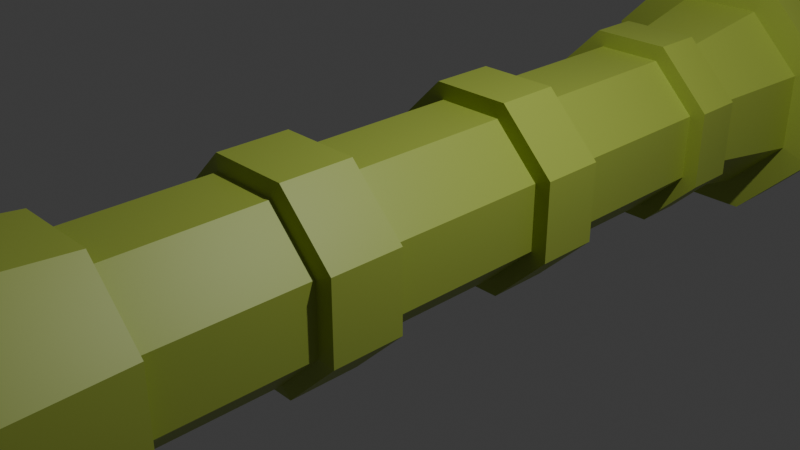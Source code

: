# Source: bazooka.blend  (saved by Blender 5.1.30; exported with 4.5.12 LTS)
import bpy
from mathutils import Matrix  # noqa: F401  (used for matrix-valued properties, if any)

bpy.ops.wm.read_factory_settings(use_empty=True)
scene = bpy.context.scene
scene.name = 'Scene'

# ---- collections
col_collection = bpy.data.collections.new('Collection'); scene.collection.children.link(col_collection)

# ---- materials (node trees are filled in below, after node groups)
mat_main = bpy.data.materials.new('Main')

# ---- material node trees
mat_main.use_nodes = True; mat_main.node_tree.nodes.clear()
_N = mat_main.node_tree.nodes; _L = mat_main.node_tree.links
n0 = _N.new('ShaderNodeBsdfPrincipled'); n0.name = 'Principled BSDF'; n0.location = (-200, 100)
n0.inputs[0].default_value = (0.3916, 0.491, 0.06848, 1.0)
n1 = _N.new('ShaderNodeOutputMaterial'); n1.name = 'Material Output'; n1.location = (200, 100)
_L.new(n0.outputs[0], n1.inputs[0])
n1.is_active_output = True

# ---- world
world_world = bpy.data.worlds.new('World'); scene.world = world_world
world_world.use_nodes = True; world_world.node_tree.nodes.clear()
_N = world_world.node_tree.nodes; _L = world_world.node_tree.links
n0 = _N.new('ShaderNodeOutputWorld'); n0.name = 'World Output'; n0.location = (200, 100)
n1 = _N.new('ShaderNodeBackground'); n1.name = 'Background'; n1.location = (-200, 100)
n1.inputs[0].default_value = (0.05088, 0.05088, 0.05088, 1.0)
_L.new(n1.outputs[0], n0.inputs[0])
n0.is_active_output = True
world_world.color = (0.05088, 0.05088, 0.05088)
world_world.sun_shadow_jitter_overblur = 0.0

# ---- cameras
cam_camera = bpy.data.cameras.new('Camera')
cam_camera.clip_end = 100.0
cam_camera.ortho_scale = 7.314

# ---- lights
light_light = bpy.data.lights.new('Light', 'POINT')
light_light.energy = 1000.0
light_light.shadow_soft_size = 0.1

# ---- meshes
me_cylinder_001 = bpy.data.meshes.new('Cylinder.001')
me_cylinder_001.from_pydata([(0.3827, 1.0, 0.9239), (0.3827, -1.0, 0.9239), (0.9239, 1.0, 0.3827), (0.9239, -1.0, 0.3827), (0.9239, 1.0, -0.3827), (0.9239, -1.0, -0.3827), (0.3827, 1.0, -0.9239), (0.3827, -1.0, -0.9239), (-0.3827, 1.0, -0.9239), (-0.3827, -1.0, -0.9239), (-0.9239, 1.0, -0.3827), (-0.9239, -1.0, -0.3827), (-0.9239, 1.0, 0.3827), (-0.9239, -1.0, 0.3827), (-0.3827, 1.0, 0.9239), (-0.3827, -1.0, 0.9239), (1.109, -1.0, 0.4592), (0.4592, -1.0, 1.109), (1.109, -1.0, -0.4592), (0.4592, -1.0, -1.109), (-0.4592, -1.0, -1.109), (-1.109, -1.0, -0.4592), (-1.109, -1.0, 0.4592), (-0.4592, -1.0, 1.109), (1.109, -1.819, 0.4592), (0.4592, -1.819, 1.109), (1.109, -1.819, -0.4592), (0.4592, -1.819, -1.109), (-0.4592, -1.819, -1.109), (-1.109, -1.819, -0.4592), (-1.109, -1.819, 0.4592), (-0.4592, -1.819, 1.109), (0.9534, -1.863, 0.3949), (0.3949, -1.863, 0.9534), (0.9534, -1.863, -0.3949), (0.3949, -1.863, -0.9534), (-0.3949, -1.863, -0.9534), (-0.9534, -1.863, -0.3949), (-0.9534, -1.863, 0.3949), (-0.3949, -1.863, 0.9534), (0.9534, -3.626, 0.3949), (0.3949, -3.626, 0.9534), (0.9534, -3.626, -0.3949), (0.3949, -3.626, -0.9534), (-0.3949, -3.626, -0.9534), (-0.9534, -3.626, -0.3949), (-0.9534, -3.626, 0.3949), (-0.3949, -3.626, 0.9534), (1.144, -3.626, 0.4739), (0.4739, -3.626, 1.144), (1.144, -3.626, -0.4739), (0.4739, -3.626, -1.144), (-0.4739, -3.626, -1.144), (-1.144, -3.626, -0.4739), (-1.144, -3.626, 0.4739), (-0.4739, -3.626, 1.144), (0.8583, -5.268, 0.3555), (0.3555, -5.268, 0.8583), (0.8583, -5.268, -0.3555), (0.3555, -5.268, -0.8583), (-0.3555, -5.268, -0.8583), (-0.8583, -5.268, -0.3555), (-0.8583, -5.268, 0.3555), (-0.3555, -5.268, 0.8583), (1.309, -5.268, 0.5422), (0.5422, -5.268, 1.309), (1.309, -5.268, -0.5422), (0.5422, -5.268, -1.309), (-0.5422, -5.268, -1.309), (-1.309, -5.268, -0.5422), (-1.309, -5.268, 0.5422), (-0.5422, -5.268, 1.309), (0.5385, -6.229, 0.223), (0.223, -6.229, 0.5385), (0.5385, -6.229, -0.223), (0.223, -6.229, -0.5385), (-0.223, -6.229, -0.5385), (-0.5385, -6.229, -0.223), (-0.5385, -6.229, 0.223), (-0.223, -6.229, 0.5385), (0.7608, -6.229, 0.3151), (0.3151, -6.229, 0.7608), (0.7608, -6.229, -0.3151), (0.3151, -6.229, -0.7608), (-0.3151, -6.229, -0.7608), (-0.7608, -6.229, -0.3151), (-0.7608, -6.229, 0.3151), (-0.3151, -6.229, 0.7608), (0.5385, -4.108, 0.223), (0.223, -4.108, 0.5385), (0.5385, -4.108, -0.223), (0.223, -4.108, -0.5385), (-0.223, -4.108, -0.5385), (-0.5385, -4.108, -0.223), (-0.5385, -4.108, 0.223), (-0.223, -4.108, 0.5385), (0.4592, 1.0, 1.109), (1.109, 1.0, 0.4592), (1.109, 1.0, -0.4592), (0.4592, 1.0, -1.109), (-0.4592, 1.0, -1.109), (-1.109, 1.0, -0.4592), (-1.109, 1.0, 0.4592), (-0.4592, 1.0, 1.109), (0.3812, 1.73, 0.9202), (0.9202, 1.73, 0.3812), (0.9202, 1.73, -0.3812), (0.3812, 1.73, -0.9202), (-0.3812, 1.73, -0.9202), (-0.9202, 1.73, -0.3812), (-0.9202, 1.73, 0.3812), (-0.3812, 1.73, 0.9202), (0.4592, 1.73, 1.109), (1.109, 1.73, 0.4592), (1.109, 1.73, -0.4592), (0.4592, 1.73, -1.109), (-0.4592, 1.73, -1.109), (-1.109, 1.73, -0.4592), (-1.109, 1.73, 0.4592), (-0.4592, 1.73, 1.109), (0.3812, 3.729, 0.9202), (0.9202, 3.729, 0.3812), (0.9202, 3.729, -0.3812), (0.3812, 3.729, -0.9202), (-0.3812, 3.729, -0.9202), (-0.9202, 3.729, -0.3812), (-0.9202, 3.729, 0.3812), (-0.3812, 3.729, 0.9202), (0.4574, 3.729, 1.104), (1.104, 3.729, 0.4574), (1.104, 3.729, -0.4574), (0.4574, 3.729, -1.104), (-0.4574, 3.729, -1.104), (-1.104, 3.729, -0.4574), (-1.104, 3.729, 0.4574), (-0.4574, 3.729, 1.104), (0.3796, 4.314, 0.9165), (0.9165, 4.314, 0.3796), (0.9165, 4.314, -0.3796), (0.3796, 4.314, -0.9165), (-0.3796, 4.314, -0.9165), (-0.9165, 4.314, -0.3796), (-0.9165, 4.314, 0.3796), (-0.3796, 4.314, 0.9165), (0.4574, 4.314, 1.104), (1.104, 4.314, 0.4574), (1.104, 4.314, -0.4574), (0.4574, 4.314, -1.104), (-0.4574, 4.314, -1.104), (-1.104, 4.314, -0.4574), (-1.104, 4.314, 0.4574), (-0.4574, 4.314, 1.104), (0.479, 5.64, 1.156), (1.156, 5.64, 0.479), (1.156, 5.64, -0.479), (0.479, 5.64, -1.156), (-0.479, 5.64, -1.156), (-1.156, 5.64, -0.479), (-1.156, 5.64, 0.479), (-0.479, 5.64, 1.156), (0.6234, 5.662, 1.505), (1.505, 5.662, 0.6234), (1.505, 5.662, -0.6234), (0.6234, 5.662, -1.505), (-0.6234, 5.662, -1.505), (-1.505, 5.662, -0.6234), (-1.505, 5.662, 0.6234), (-0.6234, 5.662, 1.505), (0.6234, 6.339, 1.505), (1.505, 6.339, 0.6234), (1.505, 6.339, -0.6234), (0.6234, 6.339, -1.505), (-0.6234, 6.339, -1.505), (-1.505, 6.339, -0.6234), (-1.505, 6.339, 0.6234), (-0.6234, 6.339, 1.505)], [], [(0, 1, 3, 2), (2, 3, 5, 4), (4, 5, 7, 6), (6, 7, 9, 8), (8, 9, 11, 10), (10, 11, 13, 12), (9, 7, 19, 20), (12, 13, 15, 14), (14, 15, 1, 0), (2, 4, 98, 97), (18, 16, 24, 26), (15, 13, 22, 23), (5, 3, 16, 18), (11, 9, 20, 21), (1, 15, 23, 17), (3, 1, 17, 16), (7, 5, 18, 19), (13, 11, 21, 22), (27, 26, 34, 35), (23, 22, 30, 31), (21, 20, 28, 29), (19, 18, 26, 27), (16, 17, 25, 24), (17, 23, 31, 25), (22, 21, 29, 30), (20, 19, 27, 28), (39, 38, 46, 47), (24, 25, 33, 32), (25, 31, 39, 33), (30, 29, 37, 38), (28, 27, 35, 36), (26, 24, 32, 34), (31, 30, 38, 39), (29, 28, 36, 37), (44, 43, 51, 52), (37, 36, 44, 45), (35, 34, 42, 43), (32, 33, 41, 40), (33, 39, 47, 41), (38, 37, 45, 46), (36, 35, 43, 44), (34, 32, 40, 42), (49, 55, 71, 65), (42, 40, 48, 50), (47, 46, 54, 55), (45, 44, 52, 53), (43, 42, 50, 51), (40, 41, 49, 48), (41, 47, 55, 49), (46, 45, 53, 54), (63, 62, 86, 87), (54, 53, 69, 70), (52, 51, 67, 68), (50, 48, 64, 66), (55, 54, 70, 71), (53, 52, 68, 69), (51, 50, 66, 67), (48, 49, 65, 64), (57, 56, 64, 65), (56, 58, 66, 64), (58, 59, 67, 66), (59, 60, 68, 67), (60, 61, 69, 68), (61, 62, 70, 69), (62, 63, 71, 70), (63, 57, 65, 71), (79, 78, 94, 95), (61, 60, 84, 85), (59, 58, 82, 83), (56, 57, 81, 80), (57, 63, 87, 81), (62, 61, 85, 86), (60, 59, 83, 84), (58, 56, 80, 82), (73, 72, 80, 81), (72, 74, 82, 80), (74, 75, 83, 82), (75, 76, 84, 83), (76, 77, 85, 84), (77, 78, 86, 85), (78, 79, 87, 86), (79, 73, 81, 87), (88, 89, 95, 94, 93, 92, 91, 90), (77, 76, 92, 93), (75, 74, 90, 91), (72, 73, 89, 88), (73, 79, 95, 89), (78, 77, 93, 94), (76, 75, 91, 92), (74, 72, 88, 90), (103, 96, 112, 119), (8, 10, 101, 100), (14, 0, 96, 103), (0, 2, 97, 96), (4, 6, 99, 98), (10, 12, 102, 101), (6, 8, 100, 99), (12, 14, 103, 102), (111, 104, 120, 127), (101, 102, 118, 117), (99, 100, 116, 115), (97, 98, 114, 113), (102, 103, 119, 118), (100, 101, 117, 116), (98, 99, 115, 114), (96, 97, 113, 112), (105, 104, 112, 113), (106, 105, 113, 114), (107, 106, 114, 115), (108, 107, 115, 116), (109, 108, 116, 117), (110, 109, 117, 118), (111, 110, 118, 119), (104, 111, 119, 112), (122, 123, 131, 130), (109, 110, 126, 125), (107, 108, 124, 123), (105, 106, 122, 121), (110, 111, 127, 126), (108, 109, 125, 124), (106, 107, 123, 122), (104, 105, 121, 120), (134, 135, 151, 150), (120, 121, 129, 128), (127, 120, 128, 135), (125, 126, 134, 133), (123, 124, 132, 131), (121, 122, 130, 129), (126, 127, 135, 134), (124, 125, 133, 132), (143, 136, 152, 159), (132, 133, 149, 148), (130, 131, 147, 146), (128, 129, 145, 144), (135, 128, 144, 151), (133, 134, 150, 149), (131, 132, 148, 147), (129, 130, 146, 145), (137, 136, 144, 145), (138, 137, 145, 146), (139, 138, 146, 147), (140, 139, 147, 148), (141, 140, 148, 149), (142, 141, 149, 150), (143, 142, 150, 151), (136, 143, 151, 144), (156, 157, 165, 164), (141, 142, 158, 157), (139, 140, 156, 155), (137, 138, 154, 153), (142, 143, 159, 158), (140, 141, 157, 156), (138, 139, 155, 154), (136, 137, 153, 152), (166, 167, 175, 174), (154, 155, 163, 162), (152, 153, 161, 160), (159, 152, 160, 167), (157, 158, 166, 165), (155, 156, 164, 163), (153, 154, 162, 161), (158, 159, 167, 166), (168, 169, 170, 171, 172, 173, 174, 175), (164, 165, 173, 172), (162, 163, 171, 170), (160, 161, 169, 168), (167, 160, 168, 175), (165, 166, 174, 173), (163, 164, 172, 171), (161, 162, 170, 169)])
_uv = me_cylinder_001.uv_layers.new(name='UVMap')
_uv.uv.foreach_set('vector', [1.0, 0.5, 1.0, 1.0, 0.875, 1.0, 0.875, 0.5, 0.875, 0.5, 0.875, 1.0, 0.75, 1.0, 0.75, 0.5, 0.75, 0.5, 0.75, 1.0, 0.625, 1.0, 0.625, 0.5, 0.625, 0.5, 0.625, 1.0, 0.5, 1.0, 0.5, 0.5, 0.5, 0.5, 0.5, 1.0, 0.375, 1.0, 0.375, 0.5, 0.375, 0.5, 0.375, 1.0, 0.25, 1.0, 0.25, 0.5, 0.5, 1.0, 0.625, 1.0, 0.625, 1.0, 0.5, 1.0, 0.25, 0.5, 0.25, 1.0, 0.125, 1.0, 0.125, 0.5, 0.125, 0.5, 0.125, 1.0, 0.0, 1.0, 0.0, 0.5, 0.875, 0.5, 0.75, 0.5, 0.75, 0.5, 0.875, 0.5, 0.75, 1.0, 0.875, 1.0, 0.875, 1.0, 0.75, 1.0, 0.125, 1.0, 0.25, 1.0, 0.25, 1.0, 0.125, 1.0, 0.75, 1.0, 0.875, 1.0, 0.875, 1.0, 0.75, 1.0, 0.375, 1.0, 0.5, 1.0, 0.5, 1.0, 0.375, 1.0, 0.0, 1.0, 0.125, 1.0, 0.125, 1.0, 0.0, 1.0, 0.875, 1.0, 1.0, 1.0, 1.0, 1.0, 0.875, 1.0, 0.625, 1.0, 0.75, 1.0, 0.75, 1.0, 0.625, 1.0, 0.25, 1.0, 0.375, 1.0, 0.375, 1.0, 0.25, 1.0, 0.625, 1.0, 0.75, 1.0, 0.75, 1.0, 0.625, 1.0, 0.125, 1.0, 0.25, 1.0, 0.25, 1.0, 0.125, 1.0, 0.375, 1.0, 0.5, 1.0, 0.5, 1.0, 0.375, 1.0, 0.625, 1.0, 0.75, 1.0, 0.75, 1.0, 0.625, 1.0, 0.875, 1.0, 1.0, 1.0, 1.0, 1.0, 0.875, 1.0, 0.0, 1.0, 0.125, 1.0, 0.125, 1.0, 0.0, 1.0, 0.25, 1.0, 0.375, 1.0, 0.375, 1.0, 0.25, 1.0, 0.5, 1.0, 0.625, 1.0, 0.625, 1.0, 0.5, 1.0, 0.125, 1.0, 0.25, 1.0, 0.25, 1.0, 0.125, 1.0, 0.875, 1.0, 1.0, 1.0, 1.0, 1.0, 0.875, 1.0, 0.0, 1.0, 0.125, 1.0, 0.125, 1.0, 0.0, 1.0, 0.25, 1.0, 0.375, 1.0, 0.375, 1.0, 0.25, 1.0, 0.5, 1.0, 0.625, 1.0, 0.625, 1.0, 0.5, 1.0, 0.75, 1.0, 0.875, 1.0, 0.875, 1.0, 0.75, 1.0, 0.125, 1.0, 0.25, 1.0, 0.25, 1.0, 0.125, 1.0, 0.375, 1.0, 0.5, 1.0, 0.5, 1.0, 0.375, 1.0, 0.5, 1.0, 0.625, 1.0, 0.625, 1.0, 0.5, 1.0, 0.375, 1.0, 0.5, 1.0, 0.5, 1.0, 0.375, 1.0, 0.625, 1.0, 0.75, 1.0, 0.75, 1.0, 0.625, 1.0, 0.875, 1.0, 1.0, 1.0, 1.0, 1.0, 0.875, 1.0, 0.0, 1.0, 0.125, 1.0, 0.125, 1.0, 0.0, 1.0, 0.25, 1.0, 0.375, 1.0, 0.375, 1.0, 0.25, 1.0, 0.5, 1.0, 0.625, 1.0, 0.625, 1.0, 0.5, 1.0, 0.75, 1.0, 0.875, 1.0, 0.875, 1.0, 0.75, 1.0, 0.0, 1.0, 0.125, 1.0, 0.125, 1.0, 0.0, 1.0, 0.75, 1.0, 0.875, 1.0, 0.875, 1.0, 0.75, 1.0, 0.125, 1.0, 0.25, 1.0, 0.25, 1.0, 0.125, 1.0, 0.375, 1.0, 0.5, 1.0, 0.5, 1.0, 0.375, 1.0, 0.625, 1.0, 0.75, 1.0, 0.75, 1.0, 0.625, 1.0, 0.875, 1.0, 1.0, 1.0, 1.0, 1.0, 0.875, 1.0, 0.0, 1.0, 0.125, 1.0, 0.125, 1.0, 0.0, 1.0, 0.25, 1.0, 0.375, 1.0, 0.375, 1.0, 0.25, 1.0, 0.1387, 0.3613, 0.09263, 0.25, 0.09263, 0.25, 0.1387, 0.3613, 0.25, 1.0, 0.375, 1.0, 0.375, 1.0, 0.25, 1.0, 0.5, 1.0, 0.625, 1.0, 0.625, 1.0, 0.5, 1.0, 0.75, 1.0, 0.875, 1.0, 0.875, 1.0, 0.75, 1.0, 0.125, 1.0, 0.25, 1.0, 0.25, 1.0, 0.125, 1.0, 0.375, 1.0, 0.5, 1.0, 0.5, 1.0, 0.375, 1.0, 0.625, 1.0, 0.75, 1.0, 0.75, 1.0, 0.625, 1.0, 0.875, 1.0, 1.0, 1.0, 1.0, 1.0, 0.875, 1.0, 0.25, 0.4074, 0.3613, 0.3613, 0.4197, 0.4197, 0.25, 0.49, 0.3613, 0.3613, 0.4074, 0.25, 0.49, 0.25, 0.4197, 0.4197, 0.4074, 0.25, 0.3613, 0.1387, 0.4197, 0.08029, 0.49, 0.25, 0.3613, 0.1387, 0.25, 0.09263, 0.25, 0.01, 0.4197, 0.08029, 0.25, 0.09263, 0.1387, 0.1387, 0.08029, 0.08029, 0.25, 0.01, 0.1387, 0.1387, 0.09263, 0.25, 0.01, 0.25, 0.08029, 0.08029, 0.09263, 0.25, 0.1387, 0.3613, 0.08029, 0.4197, 0.01, 0.25, 0.1387, 0.3613, 0.25, 0.4074, 0.25, 0.49, 0.08029, 0.4197, 0.1712, 0.3288, 0.1386, 0.25, 0.1386, 0.25, 0.1712, 0.3288, 0.1387, 0.1387, 0.25, 0.09263, 0.25, 0.09263, 0.1387, 0.1387, 0.3613, 0.1387, 0.4074, 0.25, 0.4074, 0.25, 0.3613, 0.1387, 0.3613, 0.3613, 0.25, 0.4074, 0.25, 0.4074, 0.3613, 0.3613, 0.25, 0.4074, 0.1387, 0.3613, 0.1387, 0.3613, 0.25, 0.4074, 0.09263, 0.25, 0.1387, 0.1387, 0.1387, 0.1387, 0.09263, 0.25, 0.25, 0.09263, 0.3613, 0.1387, 0.3613, 0.1387, 0.25, 0.09263, 0.4074, 0.25, 0.3613, 0.3613, 0.3613, 0.3613, 0.4074, 0.25, 0.25, 0.3614, 0.3288, 0.3288, 0.3613, 0.3613, 0.25, 0.4074, 0.3288, 0.3288, 0.3614, 0.25, 0.4074, 0.25, 0.3613, 0.3613, 0.3614, 0.25, 0.3288, 0.1712, 0.3613, 0.1387, 0.4074, 0.25, 0.3288, 0.1712, 0.25, 0.1386, 0.25, 0.09263, 0.3613, 0.1387, 0.25, 0.1386, 0.1712, 0.1712, 0.1387, 0.1387, 0.25, 0.09263, 0.1712, 0.1712, 0.1386, 0.25, 0.09263, 0.25, 0.1387, 0.1387, 0.1386, 0.25, 0.1712, 0.3288, 0.1387, 0.3613, 0.09263, 0.25, 0.1712, 0.3288, 0.25, 0.3614, 0.25, 0.4074, 0.1387, 0.3613, 0.3288, 0.3288, 0.25, 0.3614, 0.1712, 0.3288, 0.1386, 0.25, 0.1712, 0.1712, 0.25, 0.1386, 0.3288, 0.1712, 0.3614, 0.25, 0.1712, 0.1712, 0.25, 0.1386, 0.25, 0.1386, 0.1712, 0.1712, 0.3288, 0.1712, 0.3614, 0.25, 0.3614, 0.25, 0.3288, 0.1712, 0.3288, 0.3288, 0.25, 0.3614, 0.25, 0.3614, 0.3288, 0.3288, 0.25, 0.3614, 0.1712, 0.3288, 0.1712, 0.3288, 0.25, 0.3614, 0.1386, 0.25, 0.1712, 0.1712, 0.1712, 0.1712, 0.1386, 0.25, 0.25, 0.1386, 0.3288, 0.1712, 0.3288, 0.1712, 0.25, 0.1386, 0.3614, 0.25, 0.3288, 0.3288, 0.3288, 0.3288, 0.3614, 0.25, 0.125, 0.5, 0.0, 0.5, 0.0, 0.5, 0.125, 0.5, 0.5, 0.5, 0.375, 0.5, 0.375, 0.5, 0.5, 0.5, 0.125, 0.5, 0.0, 0.5, 0.0, 0.5, 0.125, 0.5, 1.0, 0.5, 0.875, 0.5, 0.875, 0.5, 1.0, 0.5, 0.75, 0.5, 0.625, 0.5, 0.625, 0.5, 0.75, 0.5, 0.375, 0.5, 0.25, 0.5, 0.25, 0.5, 0.375, 0.5, 0.625, 0.5, 0.5, 0.5, 0.5, 0.5, 0.625, 0.5, 0.25, 0.5, 0.125, 0.5, 0.125, 0.5, 0.25, 0.5, 0.5803, 0.4197, 0.75, 0.49, 0.75, 0.49, 0.5803, 0.4197, 0.375, 0.5, 0.25, 0.5, 0.25, 0.5, 0.375, 0.5, 0.625, 0.5, 0.5, 0.5, 0.5, 0.5, 0.625, 0.5, 0.875, 0.5, 0.75, 0.5, 0.75, 0.5, 0.875, 0.5, 0.25, 0.5, 0.125, 0.5, 0.125, 0.5, 0.25, 0.5, 0.5, 0.5, 0.375, 0.5, 0.375, 0.5, 0.5, 0.5, 0.75, 0.5, 0.625, 0.5, 0.625, 0.5, 0.75, 0.5, 1.0, 0.5, 0.875, 0.5, 0.875, 0.5, 1.0, 0.5, 0.9197, 0.4197, 0.75, 0.49, 0.75, 0.49, 0.9197, 0.4197, 0.99, 0.25, 0.9197, 0.4197, 0.9197, 0.4197, 0.99, 0.25, 0.9197, 0.08029, 0.99, 0.25, 0.99, 0.25, 0.9197, 0.08029, 0.75, 0.01, 0.9197, 0.08029, 0.9197, 0.08029, 0.75, 0.01, 0.5803, 0.08029, 0.75, 0.01, 0.75, 0.01, 0.5803, 0.08029, 0.51, 0.25, 0.5803, 0.08029, 0.5803, 0.08029, 0.51, 0.25, 0.5803, 0.4197, 0.51, 0.25, 0.51, 0.25, 0.5803, 0.4197, 0.75, 0.49, 0.5803, 0.4197, 0.5803, 0.4197, 0.75, 0.49, 0.99, 0.25, 0.9197, 0.08029, 0.9197, 0.08029, 0.99, 0.25, 0.5803, 0.08029, 0.51, 0.25, 0.51, 0.25, 0.5803, 0.08029, 0.9197, 0.08029, 0.75, 0.01, 0.75, 0.01, 0.9197, 0.08029, 0.9197, 0.4197, 0.99, 0.25, 0.99, 0.25, 0.9197, 0.4197, 0.51, 0.25, 0.5803, 0.4197, 0.5803, 0.4197, 0.51, 0.25, 0.75, 0.01, 0.5803, 0.08029, 0.5803, 0.08029, 0.75, 0.01, 0.99, 0.25, 0.9197, 0.08029, 0.9197, 0.08029, 0.99, 0.25, 0.75, 0.49, 0.9197, 0.4197, 0.9197, 0.4197, 0.75, 0.49, 0.51, 0.25, 0.5803, 0.4197, 0.5803, 0.4197, 0.51, 0.25, 0.75, 0.49, 0.9197, 0.4197, 0.9197, 0.4197, 0.75, 0.49, 0.5803, 0.4197, 0.75, 0.49, 0.75, 0.49, 0.5803, 0.4197, 0.5803, 0.08029, 0.51, 0.25, 0.51, 0.25, 0.5803, 0.08029, 0.9197, 0.08029, 0.75, 0.01, 0.75, 0.01, 0.9197, 0.08029, 0.9197, 0.4197, 0.99, 0.25, 0.99, 0.25, 0.9197, 0.4197, 0.51, 0.25, 0.5803, 0.4197, 0.5803, 0.4197, 0.51, 0.25, 0.75, 0.01, 0.5803, 0.08029, 0.5803, 0.08029, 0.75, 0.01, 0.5803, 0.4197, 0.75, 0.49, 0.75, 0.49, 0.5803, 0.4197, 0.75, 0.01, 0.5803, 0.08029, 0.5803, 0.08029, 0.75, 0.01, 0.99, 0.25, 0.9197, 0.08029, 0.9197, 0.08029, 0.99, 0.25, 0.75, 0.49, 0.9197, 0.4197, 0.9197, 0.4197, 0.75, 0.49, 0.5803, 0.4197, 0.75, 0.49, 0.75, 0.49, 0.5803, 0.4197, 0.5803, 0.08029, 0.51, 0.25, 0.51, 0.25, 0.5803, 0.08029, 0.9197, 0.08029, 0.75, 0.01, 0.75, 0.01, 0.9197, 0.08029, 0.9197, 0.4197, 0.99, 0.25, 0.99, 0.25, 0.9197, 0.4197, 0.9197, 0.4197, 0.75, 0.49, 0.75, 0.49, 0.9197, 0.4197, 0.99, 0.25, 0.9197, 0.4197, 0.9197, 0.4197, 0.99, 0.25, 0.9197, 0.08029, 0.99, 0.25, 0.99, 0.25, 0.9197, 0.08029, 0.75, 0.01, 0.9197, 0.08029, 0.9197, 0.08029, 0.75, 0.01, 0.5803, 0.08029, 0.75, 0.01, 0.75, 0.01, 0.5803, 0.08029, 0.51, 0.25, 0.5803, 0.08029, 0.5803, 0.08029, 0.51, 0.25, 0.5803, 0.4197, 0.51, 0.25, 0.51, 0.25, 0.5803, 0.4197, 0.75, 0.49, 0.5803, 0.4197, 0.5803, 0.4197, 0.75, 0.49, 0.75, 0.01, 0.5803, 0.08029, 0.5803, 0.08029, 0.75, 0.01, 0.5803, 0.08029, 0.51, 0.25, 0.51, 0.25, 0.5803, 0.08029, 0.9197, 0.08029, 0.75, 0.01, 0.75, 0.01, 0.9197, 0.08029, 0.9197, 0.4197, 0.99, 0.25, 0.99, 0.25, 0.9197, 0.4197, 0.51, 0.25, 0.5803, 0.4197, 0.5803, 0.4197, 0.51, 0.25, 0.75, 0.01, 0.5803, 0.08029, 0.5803, 0.08029, 0.75, 0.01, 0.99, 0.25, 0.9197, 0.08029, 0.9197, 0.08029, 0.99, 0.25, 0.75, 0.49, 0.9197, 0.4197, 0.9197, 0.4197, 0.75, 0.49, 0.51, 0.25, 0.5803, 0.4197, 0.5803, 0.4197, 0.51, 0.25, 0.99, 0.25, 0.9197, 0.08029, 0.9197, 0.08029, 0.99, 0.25, 0.75, 0.49, 0.9197, 0.4197, 0.9197, 0.4197, 0.75, 0.49, 0.5803, 0.4197, 0.75, 0.49, 0.75, 0.49, 0.5803, 0.4197, 0.5803, 0.08029, 0.51, 0.25, 0.51, 0.25, 0.5803, 0.08029, 0.9197, 0.08029, 0.75, 0.01, 0.75, 0.01, 0.9197, 0.08029, 0.9197, 0.4197, 0.99, 0.25, 0.99, 0.25, 0.9197, 0.4197, 0.51, 0.25, 0.5803, 0.4197, 0.5803, 0.4197, 0.51, 0.25, 0.75, 0.49, 0.9197, 0.4197, 0.99, 0.25, 0.9197, 0.08029, 0.75, 0.01, 0.5803, 0.08029, 0.51, 0.25, 0.5803, 0.4197, 0.75, 0.01, 0.5803, 0.08029, 0.5803, 0.08029, 0.75, 0.01, 0.99, 0.25, 0.9197, 0.08029, 0.9197, 0.08029, 0.99, 0.25, 0.75, 0.49, 0.9197, 0.4197, 0.9197, 0.4197, 0.75, 0.49, 0.5803, 0.4197, 0.75, 0.49, 0.75, 0.49, 0.5803, 0.4197, 0.5803, 0.08029, 0.51, 0.25, 0.51, 0.25, 0.5803, 0.08029, 0.9197, 0.08029, 0.75, 0.01, 0.75, 0.01, 0.9197, 0.08029, 0.9197, 0.4197, 0.99, 0.25, 0.99, 0.25, 0.9197, 0.4197])
me_cylinder_001.materials.append(mat_main)
me_cylinder_001.update()

# ---- objects
ob_light = bpy.data.objects.new('Light', light_light)
ob_camera = bpy.data.objects.new('Camera', cam_camera)
ob_bazooka = bpy.data.objects.new('bazooka', me_cylinder_001)

# ---- transforms, parenting, visibility, modifiers, constraints
ob_light.location = (4.076, 1.005, 5.904)
ob_light.rotation_euler = (0.6503, 0.05522, 1.866)
ob_light.lock_rotations_4d = False
ob_light.empty_display_type = 'ARROWS'
ob_light.color = (0.0, 0.0, 0.0, 0.0)
ob_light.lineart.crease_threshold = 0.0
ob_camera.location = (7.359, -6.926, 4.958)
ob_camera.rotation_euler = (1.109, 0.0, 0.8149)
ob_camera.lock_rotations_4d = False
ob_camera.empty_display_type = 'ARROWS'
ob_camera.color = (0.0, 0.0, 0.0, 0.0)
ob_camera.display_type = 'WIRE'
ob_camera.lineart.crease_threshold = 0.0
ob_bazooka.location = (0.0, 0.0, 0.0)

# ---- collection membership
col_collection.objects.link(ob_light)
col_collection.objects.link(ob_camera)
col_collection.objects.link(ob_bazooka)

# ---- scene / render settings (as saved in the file)
scene.camera = ob_camera
scene.frame_start = 1; scene.frame_end = 250; scene.frame_set(35)
scene.render.engine = 'BLENDER_EEVEE_NEXT'
scene.render.bake_bias = 0.0
scene.render.bake_samples = 0
scene.cycles.sampling_pattern = 'TABULATED_SOBOL'
scene.eevee.use_volume_custom_range = False
bpy.context.view_layer.update()

